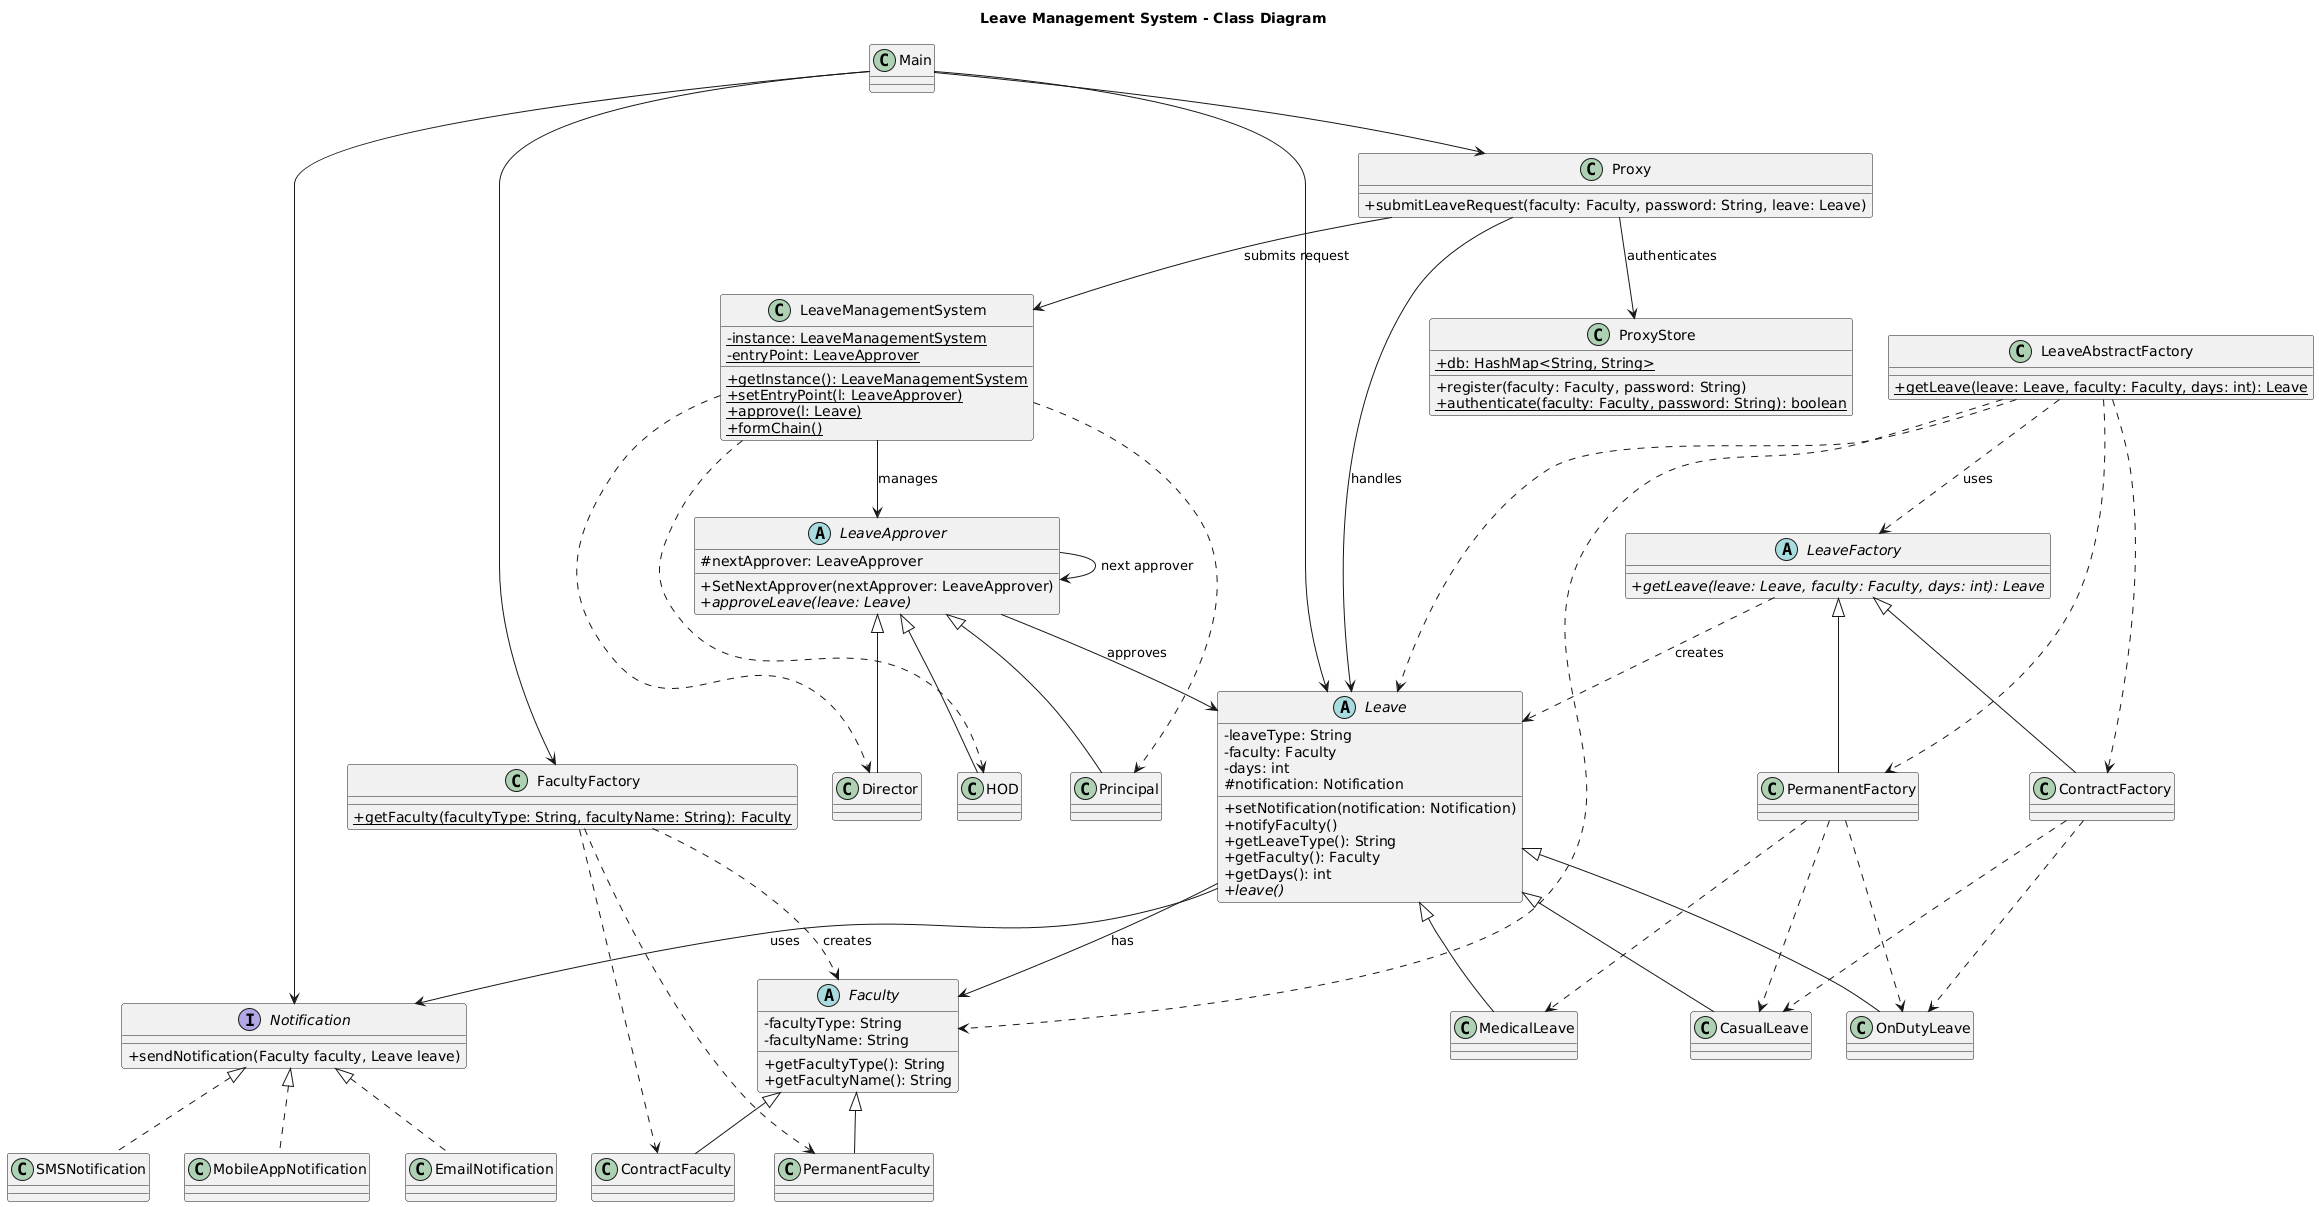

The diagram above was rendered by PlantUML. Its source (embedded in the PNG):
@startuml
title Leave Management System - Class Diagram

skinparam classAttributeIconSize 0

interface Notification {
  +sendNotification(Faculty faculty, Leave leave)
}

class EmailNotification implements Notification
class SMSNotification implements Notification
class MobileAppNotification implements Notification

abstract class Faculty {
  -facultyType: String
  -facultyName: String
  +getFacultyType(): String
  +getFacultyName(): String
}

class PermanentFaculty extends Faculty
class ContractFaculty extends Faculty

class FacultyFactory {
  +{static} getFaculty(facultyType: String, facultyName: String): Faculty
}

abstract class Leave {
  -leaveType: String
  -faculty: Faculty
  -days: int
  #notification: Notification
  +setNotification(notification: Notification)
  +notifyFaculty()
  +getLeaveType(): String
  +getFaculty(): Faculty
  +getDays(): int
  {abstract} +leave()
}

class MedicalLeave extends Leave
class CasualLeave extends Leave
class OnDutyLeave extends Leave

abstract class LeaveFactory {
  +{abstract} getLeave(leave: Leave, faculty: Faculty, days: int): Leave
}

class PermanentFactory extends LeaveFactory
class ContractFactory extends LeaveFactory

class LeaveAbstractFactory {
  +{static} getLeave(leave: Leave, faculty: Faculty, days: int): Leave
}

abstract class LeaveApprover {
  #nextApprover: LeaveApprover
  +SetNextApprover(nextApprover: LeaveApprover)
  +{abstract} approveLeave(leave: Leave)
}

class HOD extends LeaveApprover
class Principal extends LeaveApprover
class Director extends LeaveApprover

class LeaveManagementSystem {
  -{static} instance: LeaveManagementSystem
  -{static} entryPoint: LeaveApprover
  +{static} getInstance(): LeaveManagementSystem
  +{static} setEntryPoint(l: LeaveApprover)
  +{static} approve(l: Leave)
  +{static} formChain()
}

class Proxy {
  +submitLeaveRequest(faculty: Faculty, password: String, leave: Leave)
}

class ProxyStore {
  +{static} db: HashMap<String, String>
  +register(faculty: Faculty, password: String)
  +{static} authenticate(faculty: Faculty, password: String): boolean
}

class Main

FacultyFactory ..> Faculty : creates
FacultyFactory ..> PermanentFaculty
FacultyFactory ..> ContractFaculty

LeaveAbstractFactory ..> LeaveFactory : uses
LeaveAbstractFactory ..> PermanentFactory
LeaveAbstractFactory ..> ContractFactory
LeaveAbstractFactory ..> Faculty
LeaveAbstractFactory ..> Leave

Leave --> Faculty : has
Leave --> Notification : uses

LeaveFactory ..> Leave : creates
PermanentFactory ..> CasualLeave
PermanentFactory ..> MedicalLeave
PermanentFactory ..> OnDutyLeave
ContractFactory ..> CasualLeave
ContractFactory ..> OnDutyLeave

LeaveApprover --> Leave : approves
LeaveApprover --> LeaveApprover : next approver

LeaveManagementSystem --> LeaveApprover : manages
LeaveManagementSystem ..> HOD
LeaveManagementSystem ..> Principal
LeaveManagementSystem ..> Director

Proxy --> ProxyStore : authenticates
Proxy --> LeaveManagementSystem : submits request
Proxy --> Leave : handles

Main --> Proxy
Main --> FacultyFactory
Main --> Leave
Main --> Notification
@enduml